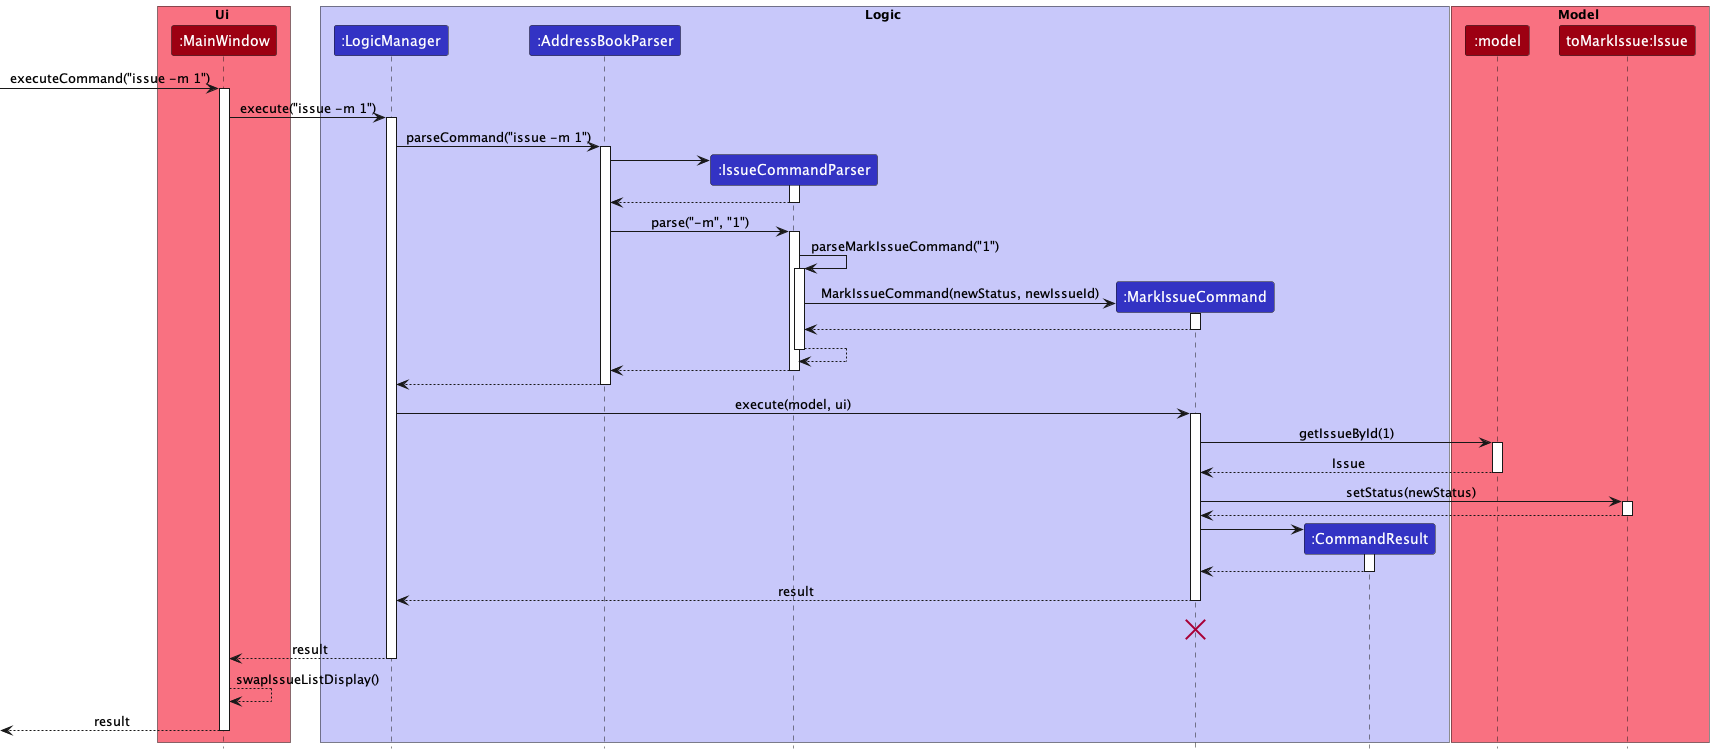

The diagram above was rendered by PlantUML. Its source (embedded in the PNG):
@startuml
!include style.puml

box Ui MODEL_COLOR_T1
participant ":MainWindow" as MainWindow MODEL_COLOR
end box

box Logic LOGIC_COLOR_T1
participant ":LogicManager" as LogicManager LOGIC_COLOR
participant ":AddressBookParser" as AddressBookParser LOGIC_COLOR
participant ":IssueCommandParser" as IssueCommandParser LOGIC_COLOR
participant ":MarkIssueCommand" as MarkIssueCommand LOGIC_COLOR
participant ":CommandResult" as CommandResult LOGIC_COLOR
end box

box Model MODEL_COLOR_T1
participant ":model" as model MODEL_COLOR
participant "toMarkIssue:Issue" as Issue MODEL_COLOR
end box

[-> MainWindow : executeCommand("issue -m 1")
activate MainWindow

MainWindow -> LogicManager : execute("issue -m 1")
activate LogicManager

LogicManager -> AddressBookParser : parseCommand("issue -m 1")
activate AddressBookParser

create IssueCommandParser
AddressBookParser -> IssueCommandParser
activate IssueCommandParser
IssueCommandParser --> AddressBookParser
deactivate IssueCommandParser

AddressBookParser -> IssueCommandParser : parse("-m", "1")
activate IssueCommandParser

IssueCommandParser -> IssueCommandParser : parseMarkIssueCommand("1")
activate IssueCommandParser

create MarkIssueCommand
IssueCommandParser -> MarkIssueCommand : MarkIssueCommand(newStatus, newIssueId)
activate MarkIssueCommand
MarkIssueCommand --> IssueCommandParser
deactivate MarkIssueCommand

IssueCommandParser --> IssueCommandParser
deactivate IssueCommandParser

IssueCommandParser --> AddressBookParser
deactivate IssueCommandParser

AddressBookParser --> LogicManager
deactivate AddressBookParser

LogicManager -> MarkIssueCommand : execute(model, ui)
activate MarkIssueCommand

MarkIssueCommand -> model : getIssueById(1)
activate model
model --> MarkIssueCommand : Issue
deactivate model

MarkIssueCommand -> Issue : setStatus(newStatus)
activate Issue
Issue --> MarkIssueCommand
deactivate Issue

create CommandResult
MarkIssueCommand -> CommandResult
activate CommandResult
CommandResult --> MarkIssueCommand
deactivate CommandResult

MarkIssueCommand --> LogicManager : result
deactivate MarkIssueCommand

MarkIssueCommand -[hidden]-> LogicManager : result
destroy MarkIssueCommand

LogicManager --> MainWindow : result
deactivate LogicManager

MainWindow --> MainWindow : swapIssueListDisplay()

[<-- MainWindow : result
deactivate MainWindow

@enduml